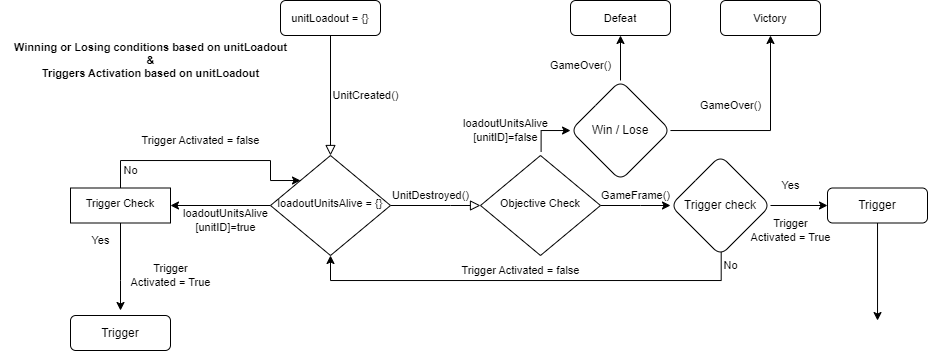

The diagram above was exported from draw.io. Its source (the exported page's mxGraphModel, read from the mxfile embedded in the PNG):
<mxGraphModel dx="1816" dy="553" grid="1" gridSize="10" guides="1" tooltips="1" connect="1" arrows="1" fold="1" page="1" pageScale="1" pageWidth="827" pageHeight="1169" math="0" shadow="0">
  <root>
    <mxCell id="WIyWlLk6GJQsqaUBKTNV-0" />
    <mxCell id="WIyWlLk6GJQsqaUBKTNV-1" parent="WIyWlLk6GJQsqaUBKTNV-0" />
    <mxCell id="WIyWlLk6GJQsqaUBKTNV-2" value="" style="rounded=0;html=1;jettySize=auto;orthogonalLoop=1;fontSize=11;endArrow=block;endFill=0;endSize=8;strokeWidth=1;shadow=0;labelBackgroundColor=none;edgeStyle=orthogonalEdgeStyle;" parent="WIyWlLk6GJQsqaUBKTNV-1" source="WIyWlLk6GJQsqaUBKTNV-3" target="WIyWlLk6GJQsqaUBKTNV-6" edge="1">
      <mxGeometry relative="1" as="geometry" />
    </mxCell>
    <mxCell id="WIyWlLk6GJQsqaUBKTNV-3" value="&lt;font style=&quot;font-size: 11px;&quot;&gt;unitLoadout = {}&lt;/font&gt;" style="rounded=1;whiteSpace=wrap;html=1;fontSize=12;glass=0;strokeWidth=1;shadow=0;" parent="WIyWlLk6GJQsqaUBKTNV-1" vertex="1">
      <mxGeometry x="180" width="100" height="35" as="geometry" />
    </mxCell>
    <mxCell id="WIyWlLk6GJQsqaUBKTNV-5" value="" style="edgeStyle=orthogonalEdgeStyle;rounded=0;html=1;jettySize=auto;orthogonalLoop=1;fontSize=11;endArrow=block;endFill=0;endSize=8;strokeWidth=1;shadow=0;labelBackgroundColor=none;entryX=0;entryY=0.5;entryDx=0;entryDy=0;" parent="WIyWlLk6GJQsqaUBKTNV-1" source="WIyWlLk6GJQsqaUBKTNV-6" edge="1" target="jHHv-_5aEwNe_wwe3a-U-4">
      <mxGeometry x="-1" y="151" relative="1" as="geometry">
        <mxPoint x="-150" y="136" as="offset" />
        <mxPoint x="370" y="195" as="targetPoint" />
        <Array as="points">
          <mxPoint x="350" y="205" />
          <mxPoint x="350" y="205" />
        </Array>
      </mxGeometry>
    </mxCell>
    <mxCell id="jHHv-_5aEwNe_wwe3a-U-17" value="" style="edgeStyle=orthogonalEdgeStyle;rounded=0;orthogonalLoop=1;jettySize=auto;html=1;fontSize=11;" edge="1" parent="WIyWlLk6GJQsqaUBKTNV-1" source="WIyWlLk6GJQsqaUBKTNV-6" target="jHHv-_5aEwNe_wwe3a-U-16">
      <mxGeometry relative="1" as="geometry" />
    </mxCell>
    <mxCell id="WIyWlLk6GJQsqaUBKTNV-6" value="&lt;font style=&quot;font-size: 11px;&quot;&gt;&lt;font style=&quot;&quot;&gt;loadoutUnitsAlive&amp;nbsp;=&lt;/font&gt; {}&lt;/font&gt;" style="rhombus;whiteSpace=wrap;html=1;shadow=0;fontFamily=Helvetica;fontSize=12;align=center;strokeWidth=1;spacing=6;spacingTop=-4;" parent="WIyWlLk6GJQsqaUBKTNV-1" vertex="1">
      <mxGeometry x="170" y="155" width="120" height="100" as="geometry" />
    </mxCell>
    <mxCell id="905zaSd71ORz0HLxFA6k-2" value="" style="edgeStyle=orthogonalEdgeStyle;rounded=0;orthogonalLoop=1;jettySize=auto;html=1;fontFamily=Helvetica;fontSize=12;startArrow=none;exitX=0.505;exitY=-0.039;exitDx=0;exitDy=0;exitPerimeter=0;" parent="WIyWlLk6GJQsqaUBKTNV-1" source="jHHv-_5aEwNe_wwe3a-U-4" target="905zaSd71ORz0HLxFA6k-1" edge="1">
      <mxGeometry relative="1" as="geometry">
        <mxPoint x="430" y="185" as="sourcePoint" />
        <Array as="points">
          <mxPoint x="441" y="130" />
        </Array>
      </mxGeometry>
    </mxCell>
    <mxCell id="905zaSd71ORz0HLxFA6k-4" value="" style="edgeStyle=orthogonalEdgeStyle;rounded=0;orthogonalLoop=1;jettySize=auto;html=1;fontFamily=Helvetica;fontSize=12;exitX=1;exitY=0.5;exitDx=0;exitDy=0;" parent="WIyWlLk6GJQsqaUBKTNV-1" source="jHHv-_5aEwNe_wwe3a-U-4" target="905zaSd71ORz0HLxFA6k-3" edge="1">
      <mxGeometry relative="1" as="geometry">
        <mxPoint x="490" y="235" as="sourcePoint" />
        <Array as="points">
          <mxPoint x="540" y="205" />
          <mxPoint x="540" y="205" />
        </Array>
      </mxGeometry>
    </mxCell>
    <mxCell id="905zaSd71ORz0HLxFA6k-0" value="&lt;font style=&quot;font-size: 11px;&quot;&gt;UnitCreated()&lt;/font&gt;" style="text;html=1;align=center;verticalAlign=middle;resizable=0;points=[];autosize=1;strokeColor=none;fillColor=none;fontSize=12;fontFamily=Helvetica;" parent="WIyWlLk6GJQsqaUBKTNV-1" vertex="1">
      <mxGeometry x="220" y="80" width="90" height="30" as="geometry" />
    </mxCell>
    <mxCell id="jHHv-_5aEwNe_wwe3a-U-8" value="" style="edgeStyle=orthogonalEdgeStyle;rounded=0;orthogonalLoop=1;jettySize=auto;html=1;entryX=0.5;entryY=1;entryDx=0;entryDy=0;" edge="1" parent="WIyWlLk6GJQsqaUBKTNV-1" source="905zaSd71ORz0HLxFA6k-1" target="jHHv-_5aEwNe_wwe3a-U-7">
      <mxGeometry relative="1" as="geometry">
        <mxPoint x="520" y="50" as="targetPoint" />
        <Array as="points" />
      </mxGeometry>
    </mxCell>
    <mxCell id="jHHv-_5aEwNe_wwe3a-U-10" value="" style="edgeStyle=orthogonalEdgeStyle;rounded=0;orthogonalLoop=1;jettySize=auto;html=1;entryX=0.5;entryY=1;entryDx=0;entryDy=0;entryPerimeter=0;" edge="1" parent="WIyWlLk6GJQsqaUBKTNV-1" source="905zaSd71ORz0HLxFA6k-1" target="jHHv-_5aEwNe_wwe3a-U-9">
      <mxGeometry relative="1" as="geometry">
        <mxPoint x="670" y="50" as="targetPoint" />
      </mxGeometry>
    </mxCell>
    <mxCell id="905zaSd71ORz0HLxFA6k-1" value="Win / Lose" style="rhombus;whiteSpace=wrap;html=1;rounded=1;glass=0;strokeWidth=1;shadow=0;fontFamily=Helvetica;fontSize=12;" parent="WIyWlLk6GJQsqaUBKTNV-1" vertex="1">
      <mxGeometry x="470" y="80" width="100" height="100" as="geometry" />
    </mxCell>
    <mxCell id="jHHv-_5aEwNe_wwe3a-U-20" style="edgeStyle=orthogonalEdgeStyle;rounded=0;orthogonalLoop=1;jettySize=auto;html=1;fontSize=11;exitX=0.507;exitY=0.954;exitDx=0;exitDy=0;exitPerimeter=0;entryX=0.5;entryY=1;entryDx=0;entryDy=0;" edge="1" parent="WIyWlLk6GJQsqaUBKTNV-1" source="905zaSd71ORz0HLxFA6k-3" target="WIyWlLk6GJQsqaUBKTNV-6">
      <mxGeometry relative="1" as="geometry">
        <mxPoint x="230" y="280" as="targetPoint" />
        <mxPoint x="560" y="270" as="sourcePoint" />
        <Array as="points">
          <mxPoint x="621" y="280" />
          <mxPoint x="230" y="280" />
        </Array>
      </mxGeometry>
    </mxCell>
    <mxCell id="jHHv-_5aEwNe_wwe3a-U-23" value="" style="edgeStyle=orthogonalEdgeStyle;rounded=0;orthogonalLoop=1;jettySize=auto;html=1;fontSize=11;" edge="1" parent="WIyWlLk6GJQsqaUBKTNV-1" source="905zaSd71ORz0HLxFA6k-3" target="jHHv-_5aEwNe_wwe3a-U-22">
      <mxGeometry relative="1" as="geometry" />
    </mxCell>
    <mxCell id="905zaSd71ORz0HLxFA6k-3" value="Trigger check" style="rhombus;whiteSpace=wrap;html=1;rounded=1;glass=0;strokeWidth=1;shadow=0;rotation=0;" parent="WIyWlLk6GJQsqaUBKTNV-1" vertex="1">
      <mxGeometry x="570" y="155" width="100" height="100" as="geometry" />
    </mxCell>
    <mxCell id="jHHv-_5aEwNe_wwe3a-U-7" value="&lt;font style=&quot;font-size: 11px;&quot;&gt;Defeat&lt;/font&gt;" style="whiteSpace=wrap;html=1;rounded=1;glass=0;strokeWidth=1;shadow=0;rotation=0;" vertex="1" parent="WIyWlLk6GJQsqaUBKTNV-1">
      <mxGeometry x="470" width="100" height="35" as="geometry" />
    </mxCell>
    <mxCell id="jHHv-_5aEwNe_wwe3a-U-9" value="&lt;font style=&quot;font-size: 11px;&quot;&gt;Victory&lt;/font&gt;" style="whiteSpace=wrap;html=1;rounded=1;glass=0;strokeWidth=1;shadow=0;rotation=0;" vertex="1" parent="WIyWlLk6GJQsqaUBKTNV-1">
      <mxGeometry x="620" width="100" height="35" as="geometry" />
    </mxCell>
    <mxCell id="jHHv-_5aEwNe_wwe3a-U-14" value="" style="edgeStyle=orthogonalEdgeStyle;rounded=0;orthogonalLoop=1;jettySize=auto;html=1;fontFamily=Helvetica;fontSize=12;endArrow=none;" edge="1" parent="WIyWlLk6GJQsqaUBKTNV-1" target="jHHv-_5aEwNe_wwe3a-U-4">
      <mxGeometry relative="1" as="geometry">
        <mxPoint x="430" y="185" as="sourcePoint" />
        <mxPoint x="470" y="125" as="targetPoint" />
        <Array as="points">
          <mxPoint x="430" y="215" />
        </Array>
      </mxGeometry>
    </mxCell>
    <mxCell id="jHHv-_5aEwNe_wwe3a-U-4" value="&lt;font style=&quot;border-color: var(--border-color); font-size: 11px;&quot;&gt;Objective Check&lt;br&gt;&lt;/font&gt;" style="rhombus;whiteSpace=wrap;html=1;shadow=0;fontFamily=Helvetica;fontSize=12;align=center;strokeWidth=1;spacing=6;spacingTop=-4;rotation=0;" vertex="1" parent="WIyWlLk6GJQsqaUBKTNV-1">
      <mxGeometry x="380" y="155" width="120" height="100" as="geometry" />
    </mxCell>
    <mxCell id="jHHv-_5aEwNe_wwe3a-U-15" value="No" style="text;html=1;align=center;verticalAlign=middle;resizable=0;points=[];autosize=1;strokeColor=none;fillColor=none;fontSize=11;" vertex="1" parent="WIyWlLk6GJQsqaUBKTNV-1">
      <mxGeometry x="610" y="250" width="40" height="30" as="geometry" />
    </mxCell>
    <mxCell id="jHHv-_5aEwNe_wwe3a-U-26" style="edgeStyle=orthogonalEdgeStyle;rounded=0;orthogonalLoop=1;jettySize=auto;html=1;fontSize=11;entryX=0;entryY=0;entryDx=0;entryDy=0;" edge="1" parent="WIyWlLk6GJQsqaUBKTNV-1" source="jHHv-_5aEwNe_wwe3a-U-16" target="WIyWlLk6GJQsqaUBKTNV-6">
      <mxGeometry relative="1" as="geometry">
        <mxPoint x="170" y="150" as="targetPoint" />
        <Array as="points">
          <mxPoint x="20" y="160" />
          <mxPoint x="170" y="160" />
          <mxPoint x="170" y="180" />
        </Array>
      </mxGeometry>
    </mxCell>
    <mxCell id="jHHv-_5aEwNe_wwe3a-U-28" style="edgeStyle=orthogonalEdgeStyle;rounded=0;orthogonalLoop=1;jettySize=auto;html=1;fontSize=11;" edge="1" parent="WIyWlLk6GJQsqaUBKTNV-1" source="jHHv-_5aEwNe_wwe3a-U-16">
      <mxGeometry relative="1" as="geometry">
        <mxPoint x="20" y="310" as="targetPoint" />
        <Array as="points">
          <mxPoint x="20" y="280" />
          <mxPoint x="20" y="280" />
        </Array>
      </mxGeometry>
    </mxCell>
    <mxCell id="jHHv-_5aEwNe_wwe3a-U-16" value="Trigger Check" style="whiteSpace=wrap;html=1;shadow=0;strokeWidth=1;spacing=6;spacingTop=-4;fontSize=11;rotation=0;" vertex="1" parent="WIyWlLk6GJQsqaUBKTNV-1">
      <mxGeometry x="-30" y="187.5" width="100" height="35" as="geometry" />
    </mxCell>
    <mxCell id="jHHv-_5aEwNe_wwe3a-U-21" value="Trigger Activated = false" style="text;html=1;align=center;verticalAlign=middle;resizable=0;points=[];autosize=1;strokeColor=none;fillColor=none;fontSize=11;" vertex="1" parent="WIyWlLk6GJQsqaUBKTNV-1">
      <mxGeometry x="350" y="255" width="140" height="30" as="geometry" />
    </mxCell>
    <mxCell id="jHHv-_5aEwNe_wwe3a-U-25" style="edgeStyle=orthogonalEdgeStyle;rounded=0;orthogonalLoop=1;jettySize=auto;html=1;fontSize=11;" edge="1" parent="WIyWlLk6GJQsqaUBKTNV-1" source="jHHv-_5aEwNe_wwe3a-U-22">
      <mxGeometry relative="1" as="geometry">
        <mxPoint x="777" y="320" as="targetPoint" />
        <Array as="points">
          <mxPoint x="777" y="320" />
        </Array>
      </mxGeometry>
    </mxCell>
    <mxCell id="jHHv-_5aEwNe_wwe3a-U-22" value="Trigger" style="whiteSpace=wrap;html=1;rounded=1;glass=0;strokeWidth=1;shadow=0;rotation=0;" vertex="1" parent="WIyWlLk6GJQsqaUBKTNV-1">
      <mxGeometry x="727" y="187.5" width="100" height="35" as="geometry" />
    </mxCell>
    <mxCell id="jHHv-_5aEwNe_wwe3a-U-24" value="Yes" style="text;html=1;align=center;verticalAlign=middle;resizable=0;points=[];autosize=1;strokeColor=none;fillColor=none;fontSize=11;" vertex="1" parent="WIyWlLk6GJQsqaUBKTNV-1">
      <mxGeometry x="670" y="170" width="40" height="30" as="geometry" />
    </mxCell>
    <mxCell id="jHHv-_5aEwNe_wwe3a-U-29" value="UnitDestroyed()" style="text;html=1;align=center;verticalAlign=middle;resizable=0;points=[];autosize=1;strokeColor=none;fillColor=none;fontSize=11;" vertex="1" parent="WIyWlLk6GJQsqaUBKTNV-1">
      <mxGeometry x="280" y="180" width="100" height="30" as="geometry" />
    </mxCell>
    <mxCell id="jHHv-_5aEwNe_wwe3a-U-30" value="GameOver()" style="text;html=1;align=center;verticalAlign=middle;resizable=0;points=[];autosize=1;strokeColor=none;fillColor=none;fontSize=11;" vertex="1" parent="WIyWlLk6GJQsqaUBKTNV-1">
      <mxGeometry x="440" y="50" width="80" height="30" as="geometry" />
    </mxCell>
    <mxCell id="jHHv-_5aEwNe_wwe3a-U-31" value="GameOver()" style="text;html=1;align=center;verticalAlign=middle;resizable=0;points=[];autosize=1;strokeColor=none;fillColor=none;fontSize=11;" vertex="1" parent="WIyWlLk6GJQsqaUBKTNV-1">
      <mxGeometry x="590" y="90" width="80" height="30" as="geometry" />
    </mxCell>
    <mxCell id="jHHv-_5aEwNe_wwe3a-U-32" value="loadoutUnitsAlive&lt;br style=&quot;border-color: var(--border-color);&quot;&gt;&lt;span style=&quot;&quot;&gt;[unitID]=true&lt;/span&gt;" style="text;html=1;align=center;verticalAlign=middle;resizable=0;points=[];autosize=1;strokeColor=none;fillColor=none;fontSize=11;" vertex="1" parent="WIyWlLk6GJQsqaUBKTNV-1">
      <mxGeometry x="70" y="200" width="110" height="40" as="geometry" />
    </mxCell>
    <mxCell id="jHHv-_5aEwNe_wwe3a-U-33" value="loadoutUnitsAlive&lt;br style=&quot;border-color: var(--border-color);&quot;&gt;&lt;span style=&quot;&quot;&gt;[unitID]=false&lt;/span&gt;" style="text;html=1;align=center;verticalAlign=middle;resizable=0;points=[];autosize=1;strokeColor=none;fillColor=none;fontSize=11;" vertex="1" parent="WIyWlLk6GJQsqaUBKTNV-1">
      <mxGeometry x="350" y="110" width="110" height="40" as="geometry" />
    </mxCell>
    <mxCell id="jHHv-_5aEwNe_wwe3a-U-35" value="GameFrame()" style="text;html=1;align=center;verticalAlign=middle;resizable=0;points=[];autosize=1;strokeColor=none;fillColor=none;fontSize=11;" vertex="1" parent="WIyWlLk6GJQsqaUBKTNV-1">
      <mxGeometry x="490" y="180" width="90" height="30" as="geometry" />
    </mxCell>
    <mxCell id="jHHv-_5aEwNe_wwe3a-U-36" value="Trigger &lt;br&gt;Activated = True" style="text;html=1;align=center;verticalAlign=middle;resizable=0;points=[];autosize=1;strokeColor=none;fillColor=none;fontSize=11;" vertex="1" parent="WIyWlLk6GJQsqaUBKTNV-1">
      <mxGeometry x="640" y="210" width="100" height="40" as="geometry" />
    </mxCell>
    <mxCell id="jHHv-_5aEwNe_wwe3a-U-38" value="Trigger Activated = false" style="text;html=1;align=center;verticalAlign=middle;resizable=0;points=[];autosize=1;strokeColor=none;fillColor=none;fontSize=11;" vertex="1" parent="WIyWlLk6GJQsqaUBKTNV-1">
      <mxGeometry x="30" y="125" width="140" height="30" as="geometry" />
    </mxCell>
    <mxCell id="jHHv-_5aEwNe_wwe3a-U-39" value="Trigger &lt;br&gt;Activated = True" style="text;html=1;align=center;verticalAlign=middle;resizable=0;points=[];autosize=1;strokeColor=none;fillColor=none;fontSize=11;" vertex="1" parent="WIyWlLk6GJQsqaUBKTNV-1">
      <mxGeometry x="20" y="255" width="100" height="40" as="geometry" />
    </mxCell>
    <mxCell id="jHHv-_5aEwNe_wwe3a-U-40" value="Yes" style="text;html=1;align=center;verticalAlign=middle;resizable=0;points=[];autosize=1;strokeColor=none;fillColor=none;fontSize=11;" vertex="1" parent="WIyWlLk6GJQsqaUBKTNV-1">
      <mxGeometry x="-20" y="225" width="40" height="30" as="geometry" />
    </mxCell>
    <mxCell id="jHHv-_5aEwNe_wwe3a-U-41" value="No" style="text;html=1;align=center;verticalAlign=middle;resizable=0;points=[];autosize=1;strokeColor=none;fillColor=none;fontSize=11;" vertex="1" parent="WIyWlLk6GJQsqaUBKTNV-1">
      <mxGeometry x="10" y="155" width="40" height="30" as="geometry" />
    </mxCell>
    <mxCell id="jHHv-_5aEwNe_wwe3a-U-42" value="Trigger" style="whiteSpace=wrap;html=1;rounded=1;glass=0;strokeWidth=1;shadow=0;rotation=0;" vertex="1" parent="WIyWlLk6GJQsqaUBKTNV-1">
      <mxGeometry x="-30" y="315" width="100" height="35" as="geometry" />
    </mxCell>
    <mxCell id="jHHv-_5aEwNe_wwe3a-U-43" value="&lt;font style=&quot;font-size: 11px;&quot;&gt;&lt;b style=&quot;&quot;&gt;Winning or Losing conditions based on unitLoadout&lt;br&gt;&amp;amp;&lt;br&gt;Triggers Activation based on unitLoadout&lt;/b&gt;&lt;/font&gt;" style="text;html=1;align=center;verticalAlign=middle;resizable=0;points=[];autosize=1;strokeColor=none;fillColor=none;fontSize=11;" vertex="1" parent="WIyWlLk6GJQsqaUBKTNV-1">
      <mxGeometry x="-100" y="35" width="300" height="50" as="geometry" />
    </mxCell>
  </root>
</mxGraphModel>